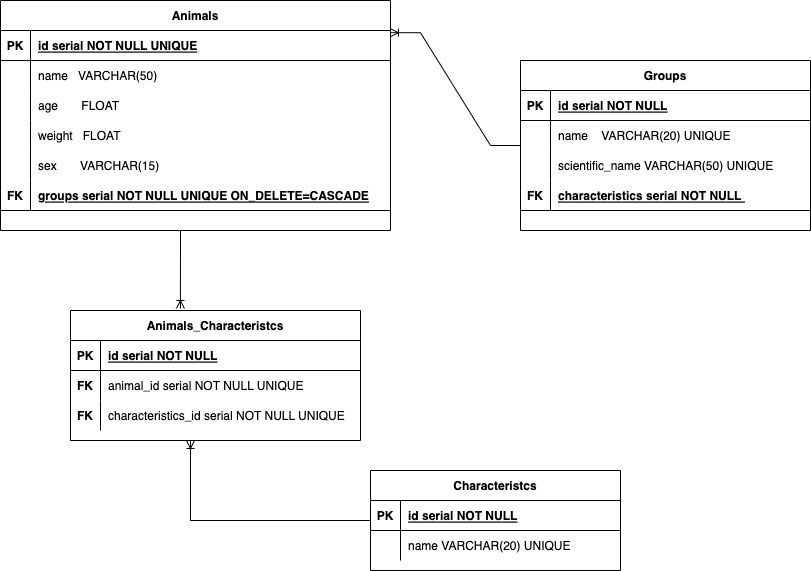

The diagram above was exported from draw.io. Its source (the exported page's mxGraphModel, read from the mxfile embedded in the PNG):
<mxGraphModel dx="2238" dy="667" grid="1" gridSize="10" guides="1" tooltips="1" connect="1" arrows="1" fold="1" page="1" pageScale="1" pageWidth="850" pageHeight="1100" math="0" shadow="0" extFonts="Permanent Marker^https://fonts.googleapis.com/css?family=Permanent+Marker">
  <root>
    <mxCell id="0" />
    <mxCell id="1" parent="0" />
    <mxCell id="C-vyLk0tnHw3VtMMgP7b-2" value="Groups" style="shape=table;startSize=30;container=1;collapsible=1;childLayout=tableLayout;fixedRows=1;rowLines=0;fontStyle=1;align=center;resizeLast=1;" parent="1" vertex="1">
      <mxGeometry x="450" y="110" width="290" height="170" as="geometry" />
    </mxCell>
    <mxCell id="C-vyLk0tnHw3VtMMgP7b-3" value="" style="shape=partialRectangle;collapsible=0;dropTarget=0;pointerEvents=0;fillColor=none;points=[[0,0.5],[1,0.5]];portConstraint=eastwest;top=0;left=0;right=0;bottom=1;" parent="C-vyLk0tnHw3VtMMgP7b-2" vertex="1">
      <mxGeometry y="30" width="290" height="30" as="geometry" />
    </mxCell>
    <mxCell id="C-vyLk0tnHw3VtMMgP7b-4" value="PK" style="shape=partialRectangle;overflow=hidden;connectable=0;fillColor=none;top=0;left=0;bottom=0;right=0;fontStyle=1;" parent="C-vyLk0tnHw3VtMMgP7b-3" vertex="1">
      <mxGeometry width="30" height="30" as="geometry">
        <mxRectangle width="30" height="30" as="alternateBounds" />
      </mxGeometry>
    </mxCell>
    <mxCell id="C-vyLk0tnHw3VtMMgP7b-5" value="id serial NOT NULL " style="shape=partialRectangle;overflow=hidden;connectable=0;fillColor=none;top=0;left=0;bottom=0;right=0;align=left;spacingLeft=6;fontStyle=5;" parent="C-vyLk0tnHw3VtMMgP7b-3" vertex="1">
      <mxGeometry x="30" width="260" height="30" as="geometry">
        <mxRectangle width="260" height="30" as="alternateBounds" />
      </mxGeometry>
    </mxCell>
    <mxCell id="C-vyLk0tnHw3VtMMgP7b-6" value="" style="shape=partialRectangle;collapsible=0;dropTarget=0;pointerEvents=0;fillColor=none;points=[[0,0.5],[1,0.5]];portConstraint=eastwest;top=0;left=0;right=0;bottom=0;" parent="C-vyLk0tnHw3VtMMgP7b-2" vertex="1">
      <mxGeometry y="60" width="290" height="30" as="geometry" />
    </mxCell>
    <mxCell id="C-vyLk0tnHw3VtMMgP7b-7" value="" style="shape=partialRectangle;overflow=hidden;connectable=0;fillColor=none;top=0;left=0;bottom=0;right=0;" parent="C-vyLk0tnHw3VtMMgP7b-6" vertex="1">
      <mxGeometry width="30" height="30" as="geometry">
        <mxRectangle width="30" height="30" as="alternateBounds" />
      </mxGeometry>
    </mxCell>
    <mxCell id="C-vyLk0tnHw3VtMMgP7b-8" value="name    VARCHAR(20) UNIQUE" style="shape=partialRectangle;overflow=hidden;connectable=0;fillColor=none;top=0;left=0;bottom=0;right=0;align=left;spacingLeft=6;" parent="C-vyLk0tnHw3VtMMgP7b-6" vertex="1">
      <mxGeometry x="30" width="260" height="30" as="geometry">
        <mxRectangle width="260" height="30" as="alternateBounds" />
      </mxGeometry>
    </mxCell>
    <mxCell id="C-vyLk0tnHw3VtMMgP7b-9" value="" style="shape=partialRectangle;collapsible=0;dropTarget=0;pointerEvents=0;fillColor=none;points=[[0,0.5],[1,0.5]];portConstraint=eastwest;top=0;left=0;right=0;bottom=0;" parent="C-vyLk0tnHw3VtMMgP7b-2" vertex="1">
      <mxGeometry y="90" width="290" height="30" as="geometry" />
    </mxCell>
    <mxCell id="C-vyLk0tnHw3VtMMgP7b-10" value="" style="shape=partialRectangle;overflow=hidden;connectable=0;fillColor=none;top=0;left=0;bottom=0;right=0;" parent="C-vyLk0tnHw3VtMMgP7b-9" vertex="1">
      <mxGeometry width="30" height="30" as="geometry">
        <mxRectangle width="30" height="30" as="alternateBounds" />
      </mxGeometry>
    </mxCell>
    <mxCell id="C-vyLk0tnHw3VtMMgP7b-11" value="scientific_name VARCHAR(50) UNIQUE" style="shape=partialRectangle;overflow=hidden;connectable=0;fillColor=none;top=0;left=0;bottom=0;right=0;align=left;spacingLeft=6;" parent="C-vyLk0tnHw3VtMMgP7b-9" vertex="1">
      <mxGeometry x="30" width="260" height="30" as="geometry">
        <mxRectangle width="260" height="30" as="alternateBounds" />
      </mxGeometry>
    </mxCell>
    <mxCell id="UklOVhuQvGx5xIbWQOJT-18" value="" style="shape=partialRectangle;collapsible=0;dropTarget=0;pointerEvents=0;fillColor=none;points=[[0,0.5],[1,0.5]];portConstraint=eastwest;top=0;left=0;right=0;bottom=1;" parent="C-vyLk0tnHw3VtMMgP7b-2" vertex="1">
      <mxGeometry y="120" width="290" height="30" as="geometry" />
    </mxCell>
    <mxCell id="UklOVhuQvGx5xIbWQOJT-19" value="FK" style="shape=partialRectangle;overflow=hidden;connectable=0;fillColor=none;top=0;left=0;bottom=0;right=0;fontStyle=1;" parent="UklOVhuQvGx5xIbWQOJT-18" vertex="1">
      <mxGeometry width="30" height="30" as="geometry">
        <mxRectangle width="30" height="30" as="alternateBounds" />
      </mxGeometry>
    </mxCell>
    <mxCell id="UklOVhuQvGx5xIbWQOJT-20" value="characteristics serial NOT NULL " style="shape=partialRectangle;overflow=hidden;connectable=0;fillColor=none;top=0;left=0;bottom=0;right=0;align=left;spacingLeft=6;fontStyle=5;" parent="UklOVhuQvGx5xIbWQOJT-18" vertex="1">
      <mxGeometry x="30" width="260" height="30" as="geometry">
        <mxRectangle width="260" height="30" as="alternateBounds" />
      </mxGeometry>
    </mxCell>
    <mxCell id="C-vyLk0tnHw3VtMMgP7b-13" value="Characteristcs" style="shape=table;startSize=30;container=1;collapsible=1;childLayout=tableLayout;fixedRows=1;rowLines=0;fontStyle=1;align=center;resizeLast=1;" parent="1" vertex="1">
      <mxGeometry x="300" y="520" width="250" height="100" as="geometry" />
    </mxCell>
    <mxCell id="C-vyLk0tnHw3VtMMgP7b-14" value="" style="shape=partialRectangle;collapsible=0;dropTarget=0;pointerEvents=0;fillColor=none;points=[[0,0.5],[1,0.5]];portConstraint=eastwest;top=0;left=0;right=0;bottom=1;" parent="C-vyLk0tnHw3VtMMgP7b-13" vertex="1">
      <mxGeometry y="30" width="250" height="30" as="geometry" />
    </mxCell>
    <mxCell id="C-vyLk0tnHw3VtMMgP7b-15" value="PK" style="shape=partialRectangle;overflow=hidden;connectable=0;fillColor=none;top=0;left=0;bottom=0;right=0;fontStyle=1;" parent="C-vyLk0tnHw3VtMMgP7b-14" vertex="1">
      <mxGeometry width="30" height="30" as="geometry">
        <mxRectangle width="30" height="30" as="alternateBounds" />
      </mxGeometry>
    </mxCell>
    <mxCell id="C-vyLk0tnHw3VtMMgP7b-16" value="id serial NOT NULL " style="shape=partialRectangle;overflow=hidden;connectable=0;fillColor=none;top=0;left=0;bottom=0;right=0;align=left;spacingLeft=6;fontStyle=5;" parent="C-vyLk0tnHw3VtMMgP7b-14" vertex="1">
      <mxGeometry x="30" width="220" height="30" as="geometry">
        <mxRectangle width="220" height="30" as="alternateBounds" />
      </mxGeometry>
    </mxCell>
    <mxCell id="C-vyLk0tnHw3VtMMgP7b-20" value="" style="shape=partialRectangle;collapsible=0;dropTarget=0;pointerEvents=0;fillColor=none;points=[[0,0.5],[1,0.5]];portConstraint=eastwest;top=0;left=0;right=0;bottom=0;" parent="C-vyLk0tnHw3VtMMgP7b-13" vertex="1">
      <mxGeometry y="60" width="250" height="30" as="geometry" />
    </mxCell>
    <mxCell id="C-vyLk0tnHw3VtMMgP7b-21" value="" style="shape=partialRectangle;overflow=hidden;connectable=0;fillColor=none;top=0;left=0;bottom=0;right=0;" parent="C-vyLk0tnHw3VtMMgP7b-20" vertex="1">
      <mxGeometry width="30" height="30" as="geometry">
        <mxRectangle width="30" height="30" as="alternateBounds" />
      </mxGeometry>
    </mxCell>
    <mxCell id="C-vyLk0tnHw3VtMMgP7b-22" value="name VARCHAR(20) UNIQUE" style="shape=partialRectangle;overflow=hidden;connectable=0;fillColor=none;top=0;left=0;bottom=0;right=0;align=left;spacingLeft=6;" parent="C-vyLk0tnHw3VtMMgP7b-20" vertex="1">
      <mxGeometry x="30" width="220" height="30" as="geometry">
        <mxRectangle width="220" height="30" as="alternateBounds" />
      </mxGeometry>
    </mxCell>
    <mxCell id="C-vyLk0tnHw3VtMMgP7b-23" value="Animals" style="shape=table;startSize=30;container=1;collapsible=1;childLayout=tableLayout;fixedRows=1;rowLines=0;fontStyle=1;align=center;resizeLast=1;" parent="1" vertex="1">
      <mxGeometry x="-70" y="50" width="390" height="230" as="geometry" />
    </mxCell>
    <mxCell id="C-vyLk0tnHw3VtMMgP7b-24" value="" style="shape=partialRectangle;collapsible=0;dropTarget=0;pointerEvents=0;fillColor=none;points=[[0,0.5],[1,0.5]];portConstraint=eastwest;top=0;left=0;right=0;bottom=1;" parent="C-vyLk0tnHw3VtMMgP7b-23" vertex="1">
      <mxGeometry y="30" width="390" height="30" as="geometry" />
    </mxCell>
    <mxCell id="C-vyLk0tnHw3VtMMgP7b-25" value="PK" style="shape=partialRectangle;overflow=hidden;connectable=0;fillColor=none;top=0;left=0;bottom=0;right=0;fontStyle=1;" parent="C-vyLk0tnHw3VtMMgP7b-24" vertex="1">
      <mxGeometry width="30" height="30" as="geometry">
        <mxRectangle width="30" height="30" as="alternateBounds" />
      </mxGeometry>
    </mxCell>
    <mxCell id="C-vyLk0tnHw3VtMMgP7b-26" value="id serial NOT NULL UNIQUE" style="shape=partialRectangle;overflow=hidden;connectable=0;fillColor=none;top=0;left=0;bottom=0;right=0;align=left;spacingLeft=6;fontStyle=5;" parent="C-vyLk0tnHw3VtMMgP7b-24" vertex="1">
      <mxGeometry x="30" width="360" height="30" as="geometry">
        <mxRectangle width="360" height="30" as="alternateBounds" />
      </mxGeometry>
    </mxCell>
    <mxCell id="C-vyLk0tnHw3VtMMgP7b-27" value="" style="shape=partialRectangle;collapsible=0;dropTarget=0;pointerEvents=0;fillColor=none;points=[[0,0.5],[1,0.5]];portConstraint=eastwest;top=0;left=0;right=0;bottom=0;" parent="C-vyLk0tnHw3VtMMgP7b-23" vertex="1">
      <mxGeometry y="60" width="390" height="30" as="geometry" />
    </mxCell>
    <mxCell id="C-vyLk0tnHw3VtMMgP7b-28" value="" style="shape=partialRectangle;overflow=hidden;connectable=0;fillColor=none;top=0;left=0;bottom=0;right=0;" parent="C-vyLk0tnHw3VtMMgP7b-27" vertex="1">
      <mxGeometry width="30" height="30" as="geometry">
        <mxRectangle width="30" height="30" as="alternateBounds" />
      </mxGeometry>
    </mxCell>
    <mxCell id="C-vyLk0tnHw3VtMMgP7b-29" value="name   VARCHAR(50)" style="shape=partialRectangle;overflow=hidden;connectable=0;fillColor=none;top=0;left=0;bottom=0;right=0;align=left;spacingLeft=6;" parent="C-vyLk0tnHw3VtMMgP7b-27" vertex="1">
      <mxGeometry x="30" width="360" height="30" as="geometry">
        <mxRectangle width="360" height="30" as="alternateBounds" />
      </mxGeometry>
    </mxCell>
    <mxCell id="UklOVhuQvGx5xIbWQOJT-3" value="" style="shape=partialRectangle;collapsible=0;dropTarget=0;pointerEvents=0;fillColor=none;points=[[0,0.5],[1,0.5]];portConstraint=eastwest;top=0;left=0;right=0;bottom=0;" parent="C-vyLk0tnHw3VtMMgP7b-23" vertex="1">
      <mxGeometry y="90" width="390" height="30" as="geometry" />
    </mxCell>
    <mxCell id="UklOVhuQvGx5xIbWQOJT-4" value="" style="shape=partialRectangle;overflow=hidden;connectable=0;fillColor=none;top=0;left=0;bottom=0;right=0;" parent="UklOVhuQvGx5xIbWQOJT-3" vertex="1">
      <mxGeometry width="30" height="30" as="geometry">
        <mxRectangle width="30" height="30" as="alternateBounds" />
      </mxGeometry>
    </mxCell>
    <mxCell id="UklOVhuQvGx5xIbWQOJT-5" value="age       FLOAT" style="shape=partialRectangle;overflow=hidden;connectable=0;fillColor=none;top=0;left=0;bottom=0;right=0;align=left;spacingLeft=6;" parent="UklOVhuQvGx5xIbWQOJT-3" vertex="1">
      <mxGeometry x="30" width="360" height="30" as="geometry">
        <mxRectangle width="360" height="30" as="alternateBounds" />
      </mxGeometry>
    </mxCell>
    <mxCell id="UklOVhuQvGx5xIbWQOJT-6" value="" style="shape=partialRectangle;collapsible=0;dropTarget=0;pointerEvents=0;fillColor=none;points=[[0,0.5],[1,0.5]];portConstraint=eastwest;top=0;left=0;right=0;bottom=0;" parent="C-vyLk0tnHw3VtMMgP7b-23" vertex="1">
      <mxGeometry y="120" width="390" height="30" as="geometry" />
    </mxCell>
    <mxCell id="UklOVhuQvGx5xIbWQOJT-7" value="" style="shape=partialRectangle;overflow=hidden;connectable=0;fillColor=none;top=0;left=0;bottom=0;right=0;" parent="UklOVhuQvGx5xIbWQOJT-6" vertex="1">
      <mxGeometry width="30" height="30" as="geometry">
        <mxRectangle width="30" height="30" as="alternateBounds" />
      </mxGeometry>
    </mxCell>
    <mxCell id="UklOVhuQvGx5xIbWQOJT-8" value="weight   FLOAT" style="shape=partialRectangle;overflow=hidden;connectable=0;fillColor=none;top=0;left=0;bottom=0;right=0;align=left;spacingLeft=6;" parent="UklOVhuQvGx5xIbWQOJT-6" vertex="1">
      <mxGeometry x="30" width="360" height="30" as="geometry">
        <mxRectangle width="360" height="30" as="alternateBounds" />
      </mxGeometry>
    </mxCell>
    <mxCell id="UklOVhuQvGx5xIbWQOJT-9" value="" style="shape=partialRectangle;collapsible=0;dropTarget=0;pointerEvents=0;fillColor=none;points=[[0,0.5],[1,0.5]];portConstraint=eastwest;top=0;left=0;right=0;bottom=0;" parent="C-vyLk0tnHw3VtMMgP7b-23" vertex="1">
      <mxGeometry y="150" width="390" height="30" as="geometry" />
    </mxCell>
    <mxCell id="UklOVhuQvGx5xIbWQOJT-10" value="" style="shape=partialRectangle;overflow=hidden;connectable=0;fillColor=none;top=0;left=0;bottom=0;right=0;" parent="UklOVhuQvGx5xIbWQOJT-9" vertex="1">
      <mxGeometry width="30" height="30" as="geometry">
        <mxRectangle width="30" height="30" as="alternateBounds" />
      </mxGeometry>
    </mxCell>
    <mxCell id="UklOVhuQvGx5xIbWQOJT-11" value="sex       VARCHAR(15)" style="shape=partialRectangle;overflow=hidden;connectable=0;fillColor=none;top=0;left=0;bottom=0;right=0;align=left;spacingLeft=6;" parent="UklOVhuQvGx5xIbWQOJT-9" vertex="1">
      <mxGeometry x="30" width="360" height="30" as="geometry">
        <mxRectangle width="360" height="30" as="alternateBounds" />
      </mxGeometry>
    </mxCell>
    <mxCell id="UklOVhuQvGx5xIbWQOJT-15" value="" style="shape=partialRectangle;collapsible=0;dropTarget=0;pointerEvents=0;fillColor=none;points=[[0,0.5],[1,0.5]];portConstraint=eastwest;top=0;left=0;right=0;bottom=1;" parent="C-vyLk0tnHw3VtMMgP7b-23" vertex="1">
      <mxGeometry y="180" width="390" height="30" as="geometry" />
    </mxCell>
    <mxCell id="UklOVhuQvGx5xIbWQOJT-16" value="FK" style="shape=partialRectangle;overflow=hidden;connectable=0;fillColor=none;top=0;left=0;bottom=0;right=0;fontStyle=1;" parent="UklOVhuQvGx5xIbWQOJT-15" vertex="1">
      <mxGeometry width="30" height="30" as="geometry">
        <mxRectangle width="30" height="30" as="alternateBounds" />
      </mxGeometry>
    </mxCell>
    <mxCell id="UklOVhuQvGx5xIbWQOJT-17" value="groups serial NOT NULL UNIQUE ON_DELETE=CASCADE" style="shape=partialRectangle;overflow=hidden;connectable=0;fillColor=none;top=0;left=0;bottom=0;right=0;align=left;spacingLeft=6;fontStyle=5;" parent="UklOVhuQvGx5xIbWQOJT-15" vertex="1">
      <mxGeometry x="30" width="360" height="30" as="geometry">
        <mxRectangle width="360" height="30" as="alternateBounds" />
      </mxGeometry>
    </mxCell>
    <mxCell id="UklOVhuQvGx5xIbWQOJT-1" value="" style="edgeStyle=entityRelationEdgeStyle;fontSize=12;html=1;endArrow=ERoneToMany;rounded=0;entryX=1;entryY=0.14;entryDx=0;entryDy=0;entryPerimeter=0;" parent="1" source="C-vyLk0tnHw3VtMMgP7b-2" target="C-vyLk0tnHw3VtMMgP7b-23" edge="1">
      <mxGeometry width="100" height="100" relative="1" as="geometry">
        <mxPoint x="240" y="370" as="sourcePoint" />
        <mxPoint x="340" y="270" as="targetPoint" />
      </mxGeometry>
    </mxCell>
    <mxCell id="UGStQuIK1LRNea5tPoSj-1" value="Animals_Characteristcs" style="shape=table;startSize=30;container=1;collapsible=1;childLayout=tableLayout;fixedRows=1;rowLines=0;fontStyle=1;align=center;resizeLast=1;" vertex="1" parent="1">
      <mxGeometry y="360" width="290" height="130" as="geometry" />
    </mxCell>
    <mxCell id="UGStQuIK1LRNea5tPoSj-2" value="" style="shape=partialRectangle;collapsible=0;dropTarget=0;pointerEvents=0;fillColor=none;points=[[0,0.5],[1,0.5]];portConstraint=eastwest;top=0;left=0;right=0;bottom=1;" vertex="1" parent="UGStQuIK1LRNea5tPoSj-1">
      <mxGeometry y="30" width="290" height="30" as="geometry" />
    </mxCell>
    <mxCell id="UGStQuIK1LRNea5tPoSj-3" value="PK" style="shape=partialRectangle;overflow=hidden;connectable=0;fillColor=none;top=0;left=0;bottom=0;right=0;fontStyle=1;" vertex="1" parent="UGStQuIK1LRNea5tPoSj-2">
      <mxGeometry width="30" height="30" as="geometry">
        <mxRectangle width="30" height="30" as="alternateBounds" />
      </mxGeometry>
    </mxCell>
    <mxCell id="UGStQuIK1LRNea5tPoSj-4" value="id serial NOT NULL " style="shape=partialRectangle;overflow=hidden;connectable=0;fillColor=none;top=0;left=0;bottom=0;right=0;align=left;spacingLeft=6;fontStyle=5;" vertex="1" parent="UGStQuIK1LRNea5tPoSj-2">
      <mxGeometry x="30" width="260" height="30" as="geometry">
        <mxRectangle width="260" height="30" as="alternateBounds" />
      </mxGeometry>
    </mxCell>
    <mxCell id="UGStQuIK1LRNea5tPoSj-5" value="" style="shape=partialRectangle;collapsible=0;dropTarget=0;pointerEvents=0;fillColor=none;points=[[0,0.5],[1,0.5]];portConstraint=eastwest;top=0;left=0;right=0;bottom=0;" vertex="1" parent="UGStQuIK1LRNea5tPoSj-1">
      <mxGeometry y="60" width="290" height="30" as="geometry" />
    </mxCell>
    <mxCell id="UGStQuIK1LRNea5tPoSj-6" value="FK" style="shape=partialRectangle;overflow=hidden;connectable=0;fillColor=none;top=0;left=0;bottom=0;right=0;fontStyle=1" vertex="1" parent="UGStQuIK1LRNea5tPoSj-5">
      <mxGeometry width="30" height="30" as="geometry">
        <mxRectangle width="30" height="30" as="alternateBounds" />
      </mxGeometry>
    </mxCell>
    <mxCell id="UGStQuIK1LRNea5tPoSj-7" value="animal_id serial NOT NULL UNIQUE" style="shape=partialRectangle;overflow=hidden;connectable=0;fillColor=none;top=0;left=0;bottom=0;right=0;align=left;spacingLeft=6;" vertex="1" parent="UGStQuIK1LRNea5tPoSj-5">
      <mxGeometry x="30" width="260" height="30" as="geometry">
        <mxRectangle width="260" height="30" as="alternateBounds" />
      </mxGeometry>
    </mxCell>
    <mxCell id="UGStQuIK1LRNea5tPoSj-8" value="" style="shape=partialRectangle;collapsible=0;dropTarget=0;pointerEvents=0;fillColor=none;points=[[0,0.5],[1,0.5]];portConstraint=eastwest;top=0;left=0;right=0;bottom=0;" vertex="1" parent="UGStQuIK1LRNea5tPoSj-1">
      <mxGeometry y="90" width="290" height="30" as="geometry" />
    </mxCell>
    <mxCell id="UGStQuIK1LRNea5tPoSj-9" value="FK" style="shape=partialRectangle;overflow=hidden;connectable=0;fillColor=none;top=0;left=0;bottom=0;right=0;fontStyle=1" vertex="1" parent="UGStQuIK1LRNea5tPoSj-8">
      <mxGeometry width="30" height="30" as="geometry">
        <mxRectangle width="30" height="30" as="alternateBounds" />
      </mxGeometry>
    </mxCell>
    <mxCell id="UGStQuIK1LRNea5tPoSj-10" value="characteristics_id serial NOT NULL UNIQUE" style="shape=partialRectangle;overflow=hidden;connectable=0;fillColor=none;top=0;left=0;bottom=0;right=0;align=left;spacingLeft=6;" vertex="1" parent="UGStQuIK1LRNea5tPoSj-8">
      <mxGeometry x="30" width="260" height="30" as="geometry">
        <mxRectangle width="260" height="30" as="alternateBounds" />
      </mxGeometry>
    </mxCell>
    <mxCell id="UGStQuIK1LRNea5tPoSj-11" value="" style="fontSize=12;html=1;endArrow=ERoneToMany;rounded=0;entryX=0.379;entryY=-0.015;entryDx=0;entryDy=0;entryPerimeter=0;" edge="1" parent="1" target="UGStQuIK1LRNea5tPoSj-1">
      <mxGeometry width="100" height="100" relative="1" as="geometry">
        <mxPoint x="110" y="280" as="sourcePoint" />
        <mxPoint x="360" y="310.00000000000006" as="targetPoint" />
      </mxGeometry>
    </mxCell>
    <mxCell id="UGStQuIK1LRNea5tPoSj-12" value="" style="fontSize=12;html=1;endArrow=ERoneToMany;rounded=0;edgeStyle=orthogonalEdgeStyle;" edge="1" parent="1" source="C-vyLk0tnHw3VtMMgP7b-13">
      <mxGeometry width="100" height="100" relative="1" as="geometry">
        <mxPoint x="90" y="550" as="sourcePoint" />
        <mxPoint x="120" y="490" as="targetPoint" />
      </mxGeometry>
    </mxCell>
  </root>
</mxGraphModel>